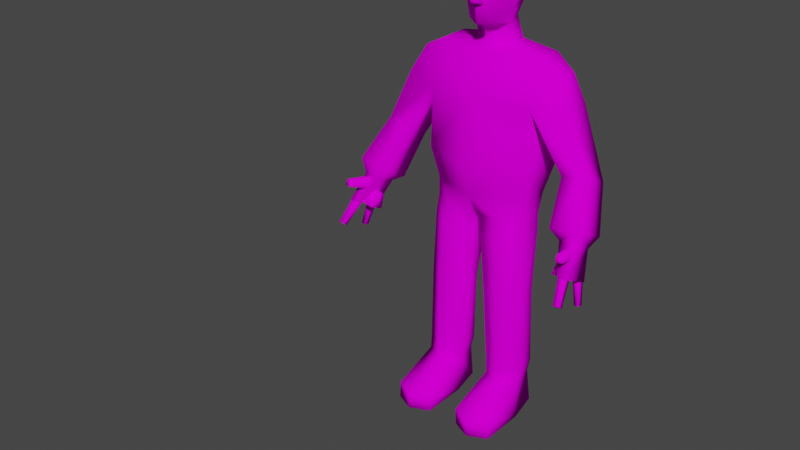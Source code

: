 # Source: gopnik.blend  (saved by Blender 3.3.6; exported with 4.5.12 LTS)
import bpy
from mathutils import Matrix  # noqa: F401  (used for matrix-valued properties, if any)

bpy.ops.wm.read_factory_settings(use_empty=True)
scene = bpy.context.scene
scene.name = 'Scene'

# ---- collections
col_collection = bpy.data.collections.new('Collection'); scene.collection.children.link(col_collection)

# ---- images (referenced by path relative to the original .blend; pixels are not part of the script)
import os
ASSET_DIR = os.environ.get("B2B_ASSET_DIR", "")  # directory of the original .blend (textures are referenced by path, not embedded)
HERE = os.path.dirname(os.path.abspath(__file__))  # packed textures are extracted next to this script under _unpacked/

def load_image(name, relpath, width, height, colorspace="sRGB"):
    """Load a texture the original file referenced (path relative to the .blend, or extracted next to this script)."""
    p = next((c for c in (os.path.join(HERE, relpath), os.path.join(ASSET_DIR, relpath)) if relpath and os.path.exists(c)), "")
    if p:
        img = bpy.data.images.load(p, check_existing=True)
        img.name = name
    else:  # same state as the original file: an image datablock whose file is absent (Cycles renders it pink)
        img = bpy.data.images.new(name, width, height)
        img.source = "FILE"
        img.filepath = "//" + (relpath or name)
    img.colorspace_settings.name = colorspace
    return img
img_bully1 = load_image('Bully1', 'gopnic.png', 1024, 1024, 'sRGB')

# ---- materials (node trees are filled in below, after node groups)
mat_skin = bpy.data.materials.new('Skin')
mat_skin.use_transparent_shadow = False

# ---- node groups
ng_auto_smooth = bpy.data.node_groups.new('Auto Smooth', 'GeometryNodeTree')
_s = ng_auto_smooth.interface.new_socket(name='Geometry', in_out='OUTPUT', socket_type='NodeSocketGeometry')
_s = ng_auto_smooth.interface.new_socket(name='Geometry', in_out='INPUT', socket_type='NodeSocketGeometry')
_s = ng_auto_smooth.interface.new_socket(name='Angle', in_out='INPUT', socket_type='NodeSocketFloat')
_s.subtype = 'ANGLE'
_s.min_value = 0.0
_s.max_value = 3.142
ng_auto_smooth.is_modifier = True
_N = ng_auto_smooth.nodes; _L = ng_auto_smooth.links
n0 = _N.new('NodeGroupOutput'); n0.name = 'Group Output'; n0.location = (480, -100)
n1 = _N.new('NodeGroupInput'); n1.name = 'Group Input'; n1.location = (-420, -300)
n2 = _N.new('NodeGroupInput'); n2.name = 'Group Input.001'; n2.location = (-60, -100)
n3 = _N.new('GeometryNodeSetShadeSmooth'); n3.name = 'Set Shade Smooth'; n3.location = (120, -100)
n3.domain = 'EDGE'
n4 = _N.new('GeometryNodeSetShadeSmooth'); n4.name = 'Set Shade Smooth.001'; n4.location = (300, -100)
n5 = _N.new('GeometryNodeInputMeshEdgeAngle'); n5.name = 'Edge Angle'; n5.location = (-420, -220)
n6 = _N.new('GeometryNodeInputEdgeSmooth'); n6.name = 'Is Edge Smooth'; n6.location = (-60, -160)
n7 = _N.new('GeometryNodeInputShadeSmooth'); n7.name = 'Is Face Smooth'; n7.location = (-240, -340)
n8 = _N.new('FunctionNodeBooleanMath'); n8.name = 'Boolean Math'; n8.location = (-60, -220)
n9 = _N.new('FunctionNodeCompare'); n9.name = 'Compare'; n9.location = (-240, -180)
n9.operation = 'LESS_EQUAL'
_L.new(n5.outputs[0], n9.inputs[0])
_L.new(n4.outputs[0], n0.inputs[0])
_L.new(n1.outputs[1], n9.inputs[1])
_L.new(n9.outputs[0], n8.inputs[0])
_L.new(n7.outputs[0], n8.inputs[1])
_L.new(n2.outputs[0], n3.inputs[0])
_L.new(n6.outputs[0], n3.inputs[1])
_L.new(n3.outputs[0], n4.inputs[0])
_L.new(n8.outputs[0], n3.inputs[2])
n0.is_active_output = True

# ---- material node trees
mat_skin.use_nodes = True; mat_skin.node_tree.nodes.clear()
_N = mat_skin.node_tree.nodes; _L = mat_skin.node_tree.links
n0 = _N.new('ShaderNodeBsdfPrincipled'); n0.name = 'Principled BSDF'; n0.location = (10, 300)
n0.distribution = 'GGX'
n0.subsurface_method = 'RANDOM_WALK_SKIN'
n0.inputs[3].default_value = 1.45
n0.inputs[13].default_value = 0.0
n0.inputs[27].default_value = (0.0, 0.0, 0.0, 1.0)
n0.inputs[28].default_value = 1.0
n1 = _N.new('ShaderNodeOutputMaterial'); n1.name = 'Material Output'; n1.location = (300, 300)
n2 = _N.new('ShaderNodeTexImage'); n2.name = 'Image Texture'; n2.location = (-336, 174)
n2.image = img_bully1
_L.new(n0.outputs[0], n1.inputs[0])
_L.new(n2.outputs[0], n0.inputs[0])
n1.is_active_output = True

# ---- world
world_world = bpy.data.worlds.new('World'); scene.world = world_world
world_world.use_nodes = True; world_world.node_tree.nodes.clear()
_N = world_world.node_tree.nodes; _L = world_world.node_tree.links
n0 = _N.new('ShaderNodeOutputWorld'); n0.name = 'World Output'; n0.location = (300, 300)
n1 = _N.new('ShaderNodeBackground'); n1.name = 'Background'; n1.location = (10, 300)
n1.inputs[0].default_value = (0.05088, 0.05088, 0.05088, 1.0)
_L.new(n1.outputs[0], n0.inputs[0])
n0.is_active_output = True
world_world.color = (0.05088, 0.05088, 0.05088)
world_world.use_sun_shadow = False
world_world.sun_shadow_jitter_overblur = 0.0

# ---- meshes
me_cube_001 = bpy.data.meshes.new('Cube.001')
me_cube_001.from_pydata([(0.08583, 0.06307, 0.1393), (0.06442, -0.04693, 0.1389), (0.1778, 0.06307, 0.1411), (0.1989, -0.04693, 0.1416), (0.182, -0.03391, 0.8064), (0.1927, -0.003527, 1.387), (0.182, 0.06435, 0.8064), (0.1927, 0.1061, 1.389), (0.01151, 0.04306, 0.7888), (0.01151, -0.05584, 0.7888), (0.2012, -0.05359, 1.225), (0.0, 0.05643, 0.8058), (0.0, 0.1367, 1.393), (0.0, -0.06193, 0.8058), (0.0, -0.054, 1.39), (0.0, -0.1137, 1.239), (0.0, 0.1778, 1.24), (0.1825, 0.08592, 0.8787), (0.1825, -0.03488, 0.8787), (0.0, -0.1047, 0.8787), (0.0, 0.1367, 0.8787), (0.1115, -0.07143, 0.8064), (0.1326, 0.08347, 0.1402), (0.1115, 0.1158, 0.8064), (0.1328, -0.07675, 0.1402), (0.2779, 0.07652, 1.343), (0.2779, 0.006838, 1.343), (0.3194, 0.09066, 1.243), (0.3194, -0.03053, 1.248), (0.3303, 0.06347, 0.9691), (0.3228, -0.03356, 1.02), (0.4243, 0.0682, 0.9943), (0.4167, -0.02883, 1.045), (0.4773, -0.0198, 0.843), (0.3586, -0.02038, 0.8193), (0.469, -0.1324, 0.9013), (0.3502, -0.1337, 0.878), (0.3856, -0.05759, 0.8068), (0.3819, -0.118, 0.8373), (0.4624, -0.06477, 0.8107), (0.4588, -0.1237, 0.8404), (0.4397, -0.08372, 0.6982), (0.4328, -0.205, 0.7581), (0.4723, -0.08908, 0.6982), (0.4659, -0.2033, 0.7551), (0.06594, 0.08896, 1.414), (0.06594, 0.01224, 1.413), (0.0, 0.1068, 1.415), (0.0, -0.01879, 1.414), (0.07344, 0.08736, 1.679), (0.08402, 0.01856, 1.703), (0.0, 0.1062, 1.697), (0.0, 0.01478, 1.747), (0.0, 0.08689, 1.496), (0.0, -0.04448, 1.48), (0.06137, -0.05092, 1.686), (0.0, -0.08918, 1.701), (0.0, -0.08955, 1.485), (0.05728, -0.05052, 1.493), (0.1355, 0.1034, -0.0001077), (0.1357, -0.07993, -0.0001077), (0.08603, 0.08078, -0.0001077), (0.0609, -0.04574, -0.0001077), (0.2081, -0.04574, -0.0001077), (0.1834, 0.08078, -0.0001077), (0.1329, -0.2596, 0.06572), (0.2053, -0.2255, 0.06707), (0.05807, -0.2255, 0.06436), (0.1357, -0.2596, -0.0001173), (0.2081, -0.2255, -0.0001173), (0.0609, -0.2255, -0.0001173), (0.2054, 0.123, 0.9957), (0.2054, -0.05851, 0.9959), (0.0, -0.1416, 0.9946), (0.0, 0.1864, 0.9926), (0.1808, 0.05504, 0.4931), (0.2008, -0.03726, 0.4943), (0.0326, -0.03863, 0.4783), (0.05411, 0.04017, 0.4811), (0.1219, 0.09895, 0.492), (0.1226, -0.09556, 0.4928), (0.2092, -0.03078, 0.1902), (0.07544, 0.06519, 0.1856), (0.1313, 0.1057, 0.1881), (0.1314, -0.08617, 0.1883), (0.1853, 0.06722, 0.1895), (0.05117, -0.03029, 0.1846), (0.1844, 0.06327, 0.7435), (0.02249, -0.05771, 0.7235), (0.1844, -0.04491, 0.7435), (0.02249, 0.04469, 0.7235), (0.114, 0.111, 0.7432), (0.114, -0.0926, 0.7432), (0.0, 0.1217, 1.593), (0.07866, -0.05655, 1.613), (0.0, -0.09354, 1.555), (0.02323, -0.08486, 1.559), (0.0, -0.1236, 1.565), (0.0, -0.1009, 1.636), (0.07411, -0.08025, 1.64), (0.02318, -0.1013, 1.562), (0.02355, -0.0789, 1.603), (0.0, -0.127, 1.584), (0.09539, 0.006527, 1.621), (0.08865, 0.03765, 1.582), (0.08018, 0.003474, 1.536), (0.06592, 0.0002873, 1.485), (0.05252, 0.069, 1.496), (0.07215, 0.1061, 1.592), (0.1033, 0.01864, 1.583), (0.2012, 0.1294, 1.216), (-0.08583, 0.06307, 0.1393), (-0.06442, -0.04693, 0.1389), (-0.1778, 0.06307, 0.1411), (-0.1989, -0.04693, 0.1416), (-0.182, -0.03391, 0.8064), (-0.1927, -0.003527, 1.387), (-0.182, 0.06435, 0.8064), (-0.1927, 0.1061, 1.389), (-0.01151, 0.04306, 0.7888), (-0.01151, -0.05584, 0.7888), (-0.2012, -0.05359, 1.225), (-0.1825, 0.08592, 0.8787), (-0.1825, -0.03488, 0.8787), (-0.1115, -0.07143, 0.8064), (-0.1326, 0.08347, 0.1402), (-0.1115, 0.1158, 0.8064), (-0.1328, -0.07675, 0.1402), (-0.2779, 0.07652, 1.343), (-0.2779, 0.006838, 1.343), (-0.3194, 0.09066, 1.243), (-0.3194, -0.03053, 1.248), (-0.3303, 0.06347, 0.9691), (-0.3228, -0.03356, 1.02), (-0.4243, 0.0682, 0.9943), (-0.4167, -0.02883, 1.045), (-0.4773, -0.0198, 0.843), (-0.3586, -0.02038, 0.8193), (-0.469, -0.1324, 0.9013), (-0.3502, -0.1337, 0.878), (-0.3856, -0.05759, 0.8068), (-0.3819, -0.118, 0.8373), (-0.4624, -0.06477, 0.8107), (-0.4588, -0.1237, 0.8404), (-0.06594, 0.08896, 1.414), (-0.06594, 0.01224, 1.413), (-0.07344, 0.08736, 1.679), (-0.08402, 0.01856, 1.703), (-0.06137, -0.05092, 1.686), (-0.05728, -0.05052, 1.493), (-0.1355, 0.1034, -0.0001077), (-0.1357, -0.07993, -0.0001077), (-0.08603, 0.08078, -0.0001077), (-0.0609, -0.04574, -0.0001077), (-0.2081, -0.04574, -0.0001077), (-0.1834, 0.08078, -0.0001077), (-0.1329, -0.2596, 0.06572), (-0.2053, -0.2255, 0.06707), (-0.05807, -0.2255, 0.06436), (-0.1357, -0.2596, -0.0001173), (-0.2081, -0.2255, -0.0001173), (-0.0609, -0.2255, -0.0001173), (-0.2054, 0.123, 0.9957), (-0.2054, -0.05851, 0.9959), (-0.1808, 0.05504, 0.4931), (-0.2008, -0.03726, 0.4943), (-0.0326, -0.03863, 0.4783), (-0.05411, 0.04017, 0.4811), (-0.1219, 0.09895, 0.492), (-0.1226, -0.09556, 0.4928), (-0.2092, -0.03078, 0.1902), (-0.07544, 0.06519, 0.1856), (-0.1313, 0.1057, 0.1881), (-0.1314, -0.08617, 0.1883), (-0.1853, 0.06722, 0.1895), (-0.05117, -0.03029, 0.1846), (-0.1844, 0.06327, 0.7435), (-0.02249, -0.05771, 0.7235), (-0.1844, -0.04491, 0.7435), (-0.02249, 0.04469, 0.7235), (-0.114, 0.111, 0.7432), (-0.114, -0.0926, 0.7432), (-0.07866, -0.05655, 1.613), (-0.02323, -0.08486, 1.559), (-0.07411, -0.08025, 1.64), (-0.02318, -0.1013, 1.562), (-0.02355, -0.0789, 1.603), (-0.09539, 0.006527, 1.621), (-0.08865, 0.03765, 1.582), (-0.08018, 0.003474, 1.536), (-0.06592, 0.0002873, 1.485), (-0.05252, 0.069, 1.496), (-0.07215, 0.1061, 1.592), (-0.1033, 0.01864, 1.583), (-0.2012, 0.1294, 1.216), (0.4565, -0.2537, 0.6778), (0.4329, -0.1933, 0.7608), (0.459, -0.2363, 0.6642), (0.436, -0.171, 0.7435), (0.4784, -0.2537, 0.6817), (0.4608, -0.1933, 0.7658), (0.4809, -0.2363, 0.6681), (0.4639, -0.171, 0.7485), (0.4623, -0.1266, 0.6222), (0.4407, -0.1125, 0.7102), (0.4628, -0.1084, 0.619), (0.4413, -0.08771, 0.7058), (0.4806, -0.1266, 0.6249), (0.4656, -0.1125, 0.7139), (0.481, -0.1084, 0.6216), (0.4662, -0.08771, 0.7095), (0.4387, -0.2244, 0.8472), (0.4206, -0.1317, 0.8304), (0.4412, -0.233, 0.8256), (0.4237, -0.1558, 0.7973), (0.4617, -0.2204, 0.8484), (0.4485, -0.1268, 0.8317), (0.4643, -0.229, 0.8267), (0.4516, -0.151, 0.7986), (0.392, -0.09717, 0.7609), (0.3901, -0.129, 0.7769), (0.3972, -0.1089, 0.7049), (0.3936, -0.1727, 0.7364), (0.4157, -0.09317, 0.7717), (0.4138, -0.125, 0.7878), (0.4399, -0.1077, 0.7123), (-0.4397, -0.08372, 0.6982), (-0.4328, -0.205, 0.7581), (-0.4723, -0.08908, 0.6982), (-0.4659, -0.2033, 0.7551), (-0.4565, -0.2537, 0.6778), (-0.4329, -0.1933, 0.7608), (-0.459, -0.2363, 0.6642), (-0.436, -0.171, 0.7435), (-0.4784, -0.2537, 0.6817), (-0.4608, -0.1933, 0.7658), (-0.4809, -0.2363, 0.6681), (-0.4639, -0.171, 0.7485), (-0.4623, -0.1266, 0.6222), (-0.4407, -0.1125, 0.7102), (-0.4628, -0.1084, 0.619), (-0.4413, -0.08771, 0.7058), (-0.4806, -0.1266, 0.6249), (-0.4656, -0.1125, 0.7139), (-0.481, -0.1084, 0.6216), (-0.4662, -0.08771, 0.7095), (-0.4387, -0.2244, 0.8472), (-0.4206, -0.1317, 0.8304), (-0.4412, -0.233, 0.8256), (-0.4237, -0.1558, 0.7973), (-0.4617, -0.2204, 0.8484), (-0.4485, -0.1268, 0.8317), (-0.4643, -0.229, 0.8267), (-0.4516, -0.151, 0.7986), (-0.392, -0.09717, 0.7609), (-0.3901, -0.129, 0.7769), (-0.3972, -0.1089, 0.7049), (-0.3936, -0.1727, 0.7364), (-0.4157, -0.09317, 0.7717), (-0.4138, -0.125, 0.7878), (-0.4399, -0.1077, 0.7123), (0.1822, 0.05871, 0.4017), (0.03819, -0.03612, 0.3899), (0.2034, -0.03531, 0.4028), (0.06053, 0.0477, 0.3921), (0.1247, 0.101, 0.4005), (0.1253, -0.09273, 0.4011), (-0.1822, 0.05871, 0.4017), (-0.03819, -0.03612, 0.3899), (-0.2034, -0.03531, 0.4028), (-0.06053, 0.0477, 0.3921), (-0.1247, 0.101, 0.4005), (-0.1253, -0.09273, 0.4011)], [], [(21, 4, 18), (52, 50, 49), (110, 7, 25, 27), (22, 0, 82, 83), (1, 24, 84, 86), (2, 22, 83, 85), (23, 20, 17), (3, 24, 65, 66), (71, 110, 10, 72), (12, 7, 110, 16), (9, 21, 19, 13), (74, 71, 17, 20), (6, 17, 18, 4), (5, 14, 15, 10), (22, 2, 64, 59), (72, 73, 19, 18), (24, 3, 81, 84), (3, 2, 85, 81), (27, 25, 26, 28), (5, 10, 28, 26), (10, 110, 29, 30), (10, 30, 32, 28), (28, 32, 31, 27), (27, 31, 29, 110), (35, 36, 38, 40), (33, 39, 37, 34), (31, 33, 34, 29), (35, 40, 39, 33), (29, 34, 36, 30), (37, 39, 43, 41), (32, 35, 33, 31), (32, 30, 36, 35), (42, 41, 43, 44), (39, 40, 44, 43), (40, 38, 42, 44), (38, 37, 41, 42), (104, 108, 49), (5, 7, 45, 46), (14, 5, 46, 48), (7, 12, 47, 45), (108, 93, 51, 49), (52, 56, 55), (48, 46, 106, 54), (45, 47, 53, 107), (46, 45, 107, 106), (54, 106, 58, 57), (59, 64, 63, 60), (61, 59, 60, 62), (1, 0, 61, 62), (60, 63, 69, 68), (2, 3, 63, 64), (0, 22, 59, 61), (66, 65, 68, 69), (65, 67, 70, 68), (62, 60, 68, 70), (24, 1, 67, 65), (62, 70, 67), (63, 3, 66), (23, 8, 11), (15, 73, 72), (110, 71, 74), (17, 71, 72, 18), (89, 92, 80, 76), (90, 91, 79, 78), (87, 89, 76, 75), (91, 87, 75, 79), (88, 90, 78, 77), (92, 88, 77, 80), (263, 266, 84, 81), (264, 265, 83, 82), (261, 263, 81, 85), (265, 261, 85, 83), (262, 264, 82, 86), (266, 262, 86, 84), (21, 9, 88, 92), (9, 8, 90, 88), (23, 6, 87, 91), (6, 4, 89, 87), (8, 23, 91, 90), (4, 21, 92, 89), (104, 103, 109), (57, 58, 96, 95), (102, 101, 98), (98, 101, 99), (95, 96, 100, 97), (56, 98, 99, 55), (105, 103, 94, 58), (55, 99, 103, 50), (103, 99, 94), (58, 94, 96), (16, 110, 74), (69, 63, 66), (1, 62, 67), (6, 23, 17), (19, 21, 18), (97, 100, 102), (100, 101, 102), (96, 94, 101), (96, 101, 100), (50, 52, 55), (51, 52, 49), (94, 99, 101), (103, 104, 49, 50), (104, 105, 106, 107), (93, 108, 107, 53), (103, 105, 109), (105, 104, 109), (106, 105, 58), (34, 37, 38, 36), (7, 5, 26, 25), (9, 13, 11, 8), (20, 23, 11), (104, 107, 108), (0, 1, 86, 82), (124, 123, 115), (52, 146, 147), (194, 130, 128, 118), (125, 172, 171, 111), (112, 175, 173, 127), (113, 174, 172, 125), (126, 122, 20), (114, 157, 156, 127), (162, 163, 121, 194), (12, 16, 194, 118), (120, 13, 19, 124), (74, 20, 122, 162), (117, 115, 123, 122), (116, 121, 15, 14), (125, 150, 155, 113), (163, 123, 19, 73), (127, 173, 170, 114), (114, 170, 174, 113), (130, 131, 129, 128), (116, 129, 131, 121), (121, 133, 132, 194), (121, 131, 135, 133), (131, 130, 134, 135), (130, 194, 132, 134), (138, 143, 141, 139), (136, 137, 140, 142), (134, 132, 137, 136), (138, 136, 142, 143), (132, 133, 139, 137), (135, 134, 136, 138), (135, 138, 139, 133), (188, 146, 192), (116, 145, 144, 118), (14, 48, 145, 116), (118, 144, 47, 12), (192, 146, 51, 93), (52, 148, 56), (48, 54, 190, 145), (144, 191, 53, 47), (145, 190, 191, 144), (54, 57, 149, 190), (150, 151, 154, 155), (152, 153, 151, 150), (112, 153, 152, 111), (151, 159, 160, 154), (113, 155, 154, 114), (111, 152, 150, 125), (157, 160, 159, 156), (156, 159, 161, 158), (153, 161, 159, 151), (127, 156, 158, 112), (153, 158, 161), (154, 157, 114), (126, 11, 119), (163, 73, 15), (194, 74, 162), (122, 123, 163, 162), (178, 165, 169, 181), (179, 167, 168, 180), (176, 164, 165, 178), (180, 168, 164, 176), (177, 166, 167, 179), (181, 169, 166, 177), (269, 170, 173, 272), (270, 171, 172, 271), (267, 174, 170, 269), (271, 172, 174, 267), (268, 175, 171, 270), (272, 173, 175, 268), (124, 181, 177, 120), (120, 177, 179, 119), (126, 180, 176, 117), (117, 176, 178, 115), (119, 179, 180, 126), (115, 178, 181, 124), (188, 193, 187), (57, 95, 183, 149), (102, 98, 186), (98, 184, 186), (95, 97, 185, 183), (56, 148, 184, 98), (189, 149, 182, 187), (148, 147, 187, 184), (187, 182, 184), (149, 183, 182), (16, 74, 194), (160, 157, 154), (112, 158, 153), (117, 122, 126), (19, 123, 124), (97, 102, 185), (185, 102, 186), (183, 186, 182), (183, 185, 186), (147, 148, 52), (51, 146, 52), (182, 186, 184), (187, 147, 146, 188), (188, 191, 190, 189), (93, 53, 191, 192), (187, 193, 189), (189, 193, 188), (190, 149, 189), (137, 139, 141, 140), (118, 128, 129, 116), (120, 119, 11, 13), (20, 11, 126), (188, 192, 191), (111, 171, 175, 112), (121, 163, 15), (10, 15, 72), (195, 196, 198, 197), (197, 198, 202, 201), (201, 202, 200, 199), (199, 200, 196, 195), (197, 201, 199, 195), (203, 204, 206, 205), (205, 206, 210, 209), (209, 210, 208, 207), (207, 208, 204, 203), (205, 209, 207, 203), (211, 212, 214, 213), (213, 214, 218, 217), (217, 218, 216, 215), (215, 216, 212, 211), (213, 217, 215, 211), (220, 219, 221, 222), (222, 198, 224, 220), (221, 225, 198, 222), (219, 223, 225, 221), (220, 224, 223, 219), (140, 226, 228, 142), (227, 229, 228, 226), (142, 228, 229, 143), (143, 229, 227, 141), (141, 227, 226, 140), (230, 232, 233, 231), (232, 236, 237, 233), (236, 234, 235, 237), (234, 230, 231, 235), (232, 230, 234, 236), (238, 240, 241, 239), (240, 244, 245, 241), (244, 242, 243, 245), (242, 238, 239, 243), (240, 238, 242, 244), (246, 248, 249, 247), (248, 252, 253, 249), (252, 250, 251, 253), (250, 246, 247, 251), (248, 246, 250, 252), (255, 257, 256, 254), (257, 255, 259, 233), (256, 257, 233, 260), (254, 256, 260, 258), (255, 254, 258, 259), (80, 77, 262, 266), (77, 78, 264, 262), (79, 75, 261, 265), (75, 76, 263, 261), (78, 79, 265, 264), (76, 80, 266, 263), (169, 272, 268, 166), (166, 268, 270, 167), (168, 271, 267, 164), (164, 267, 269, 165), (167, 270, 271, 168), (165, 269, 272, 169)])
me_cube_001.polygons.foreach_set('use_smooth', [True] * 282)
_k = set([(95, 96), (95, 183)])
me_cube_001.attributes.new('sharp_edge', 'BOOLEAN', 'EDGE').data.foreach_set('value', [ (min(e.vertices), max(e.vertices)) in _k for e in me_cube_001.edges])
_k = {(18, 19): 1.0, (45, 46): 1.0, (46, 48): 1.0, (45, 47): 1.0, (54, 106): 1.0, (106, 107): 1.0, (57, 58): 1.0, (52, 56): 1.0, (58, 106): 1.0, (54, 57): 1.0, (72, 73): 1.0, (71, 74): 1.0, (71, 72): 1.0, (57, 95): 1.0, (95, 96): 1.0, (98, 102): 1.0, (98, 99): 1.0, (97, 100): 1.0, (95, 97): 1.0, (96, 100): 1.0, (56, 98): 1.0, (96, 101): 1.0, (100, 101): 1.0, (97, 102): 1.0, (99, 101): 1.0, (19, 123): 1.0, (144, 145): 1.0, (48, 145): 1.0, (47, 144): 1.0, (54, 190): 1.0, (190, 191): 1.0, (57, 149): 1.0, (149, 190): 1.0, (73, 163): 1.0, (74, 162): 1.0, (162, 163): 1.0, (95, 183): 1.0, (98, 184): 1.0, (97, 185): 1.0, (183, 185): 1.0, (183, 186): 1.0, (185, 186): 1.0, (184, 186): 1.0}
me_cube_001.attributes.new('crease_edge', 'FLOAT', 'EDGE').data.foreach_set('value', [_k.get((min(e.vertices), max(e.vertices)), 0.0) for e in me_cube_001.edges])
_uv = me_cube_001.uv_layers.new(name='UVMap')
_uv.uv.foreach_set('vector', [0.7343, 0.3434, 0.774, 0.3406, 0.7749, 0.3798, 0.6327, 0.8034, 0.5931, 0.797, 0.5985, 0.7683, 0.5481, 0.2931, 0.5465, 0.3727, 0.5151, 0.3455, 0.5035, 0.2987, 0.502, 0.5062, 0.5413, 0.5084, 0.5418, 0.5304, 0.5002, 0.529, 0.691, 0.03028, 0.7177, 0.02649, 0.7179, 0.0492, 0.6912, 0.05265, 0.4771, 0.5002, 0.502, 0.5062, 0.5002, 0.529, 0.4752, 0.5227, 0.8213, 0.8989, 0.8509, 0.8414, 0.8509, 0.9236, 0.6884, 0.8167, 0.7227, 0.8262, 0.7227, 0.9057, 0.6884, 0.8962, 0.897, 0.4386, 0.9089, 0.5924, 0.8213, 0.5924, 0.8345, 0.4357, 0.6402, 0.3853, 0.5465, 0.3727, 0.5481, 0.2931, 0.6335, 0.316, 0.6964, 0.3418, 0.7343, 0.3434, 0.6884, 0.3875, 0.6892, 0.3497, 0.3504, 0.6809, 0.3608, 0.5791, 0.4214, 0.5905, 0.412, 0.6809, 0.1157, 0.4256, 0.1115, 0.4641, 0.0637, 0.4573, 0.0599, 0.4177, 0.2961, 0.0288, 0.4056, 0.02407, 0.4194, 0.09505, 0.311, 0.1072, 0.502, 0.5062, 0.4771, 0.5002, 0.4809, 0.4334, 0.5057, 0.4401, 0.4009, 0.501, 0.3896, 0.3898, 0.4509, 0.3902, 0.461, 0.4882, 0.7177, 0.02649, 0.7558, 0.02407, 0.7577, 0.04675, 0.7179, 0.0492, 0.1041, 0.1032, 0.1613, 0.1113, 0.158, 0.1339, 0.1002, 0.1257, 0.7176, 0.4787, 0.7397, 0.4357, 0.7712, 0.4466, 0.7731, 0.4955, 0.2961, 0.0288, 0.311, 0.1072, 0.2544, 0.09769, 0.2568, 0.05114, 0.1112, 0.7193, 0.02407, 0.7287, 0.03576, 0.6008, 0.0854, 0.6178, 0.311, 0.1072, 0.2616, 0.2064, 0.219, 0.1962, 0.2544, 0.09769, 0.7731, 0.4955, 0.7402, 0.5885, 0.6884, 0.5963, 0.7176, 0.4787, 0.5035, 0.2987, 0.4702, 0.1764, 0.5125, 0.1678, 0.5481, 0.2931, 0.2192, 0.2143, 0.2721, 0.2231, 0.2519, 0.2973, 0.2189, 0.2975, 0.4676, 0.1541, 0.4801, 0.07915, 0.5125, 0.08077, 0.5199, 0.1475, 0.4702, 0.1764, 0.4676, 0.1541, 0.5199, 0.1475, 0.5125, 0.1678, 0.7521, 0.6107, 0.7507, 0.6966, 0.7194, 0.7008, 0.6921, 0.6194, 0.03576, 0.6008, 0.04178, 0.5808, 0.09972, 0.6003, 0.0854, 0.6178, 0.2297, 0.8873, 0.2594, 0.8892, 0.2594, 0.9333, 0.2468, 0.9316, 0.7402, 0.5885, 0.7521, 0.6107, 0.6921, 0.6194, 0.6884, 0.5963, 0.219, 0.1962, 0.2616, 0.2064, 0.2721, 0.2231, 0.2192, 0.2143, 0.4816, 0.9001, 0.4816, 0.9522, 0.4691, 0.9509, 0.469, 0.9018, 0.434, 0.8834, 0.4339, 0.8579, 0.477, 0.8454, 0.477, 0.8945, 0.4635, 0.9448, 0.4339, 0.9471, 0.4508, 0.9014, 0.4635, 0.9001, 0.2297, 0.8658, 0.23, 0.8398, 0.2753, 0.8296, 0.2753, 0.8817, 0.8763, 0.3304, 0.9093, 0.3476, 0.8951, 0.3763, 0.8393, 0.6859, 0.8907, 0.6861, 0.885, 0.7632, 0.8489, 0.7631, 0.8213, 0.7899, 0.8393, 0.6859, 0.8489, 0.7631, 0.836, 0.7932, 0.8907, 0.6861, 0.9109, 0.79, 0.8951, 0.7932, 0.885, 0.7632, 0.5931, 0.5313, 0.6218, 0.5347, 0.627, 0.5668, 0.5998, 0.5579, 0.6327, 0.8034, 0.624, 0.8378, 0.5938, 0.8247, 0.3327, 0.9728, 0.3298, 0.9381, 0.3638, 0.9375, 0.3638, 0.9749, 0.5974, 0.4334, 0.623, 0.4368, 0.627, 0.4737, 0.6073, 0.4707, 0.8694, 0.2478, 0.9061, 0.2491, 0.8958, 0.288, 0.863, 0.282, 0.9596, 0.1234, 0.9596, 0.1615, 0.9414, 0.1445, 0.9448, 0.1135, 0.8576, 0.1997, 0.823, 0.1836, 0.823, 0.1261, 0.8576, 0.1096, 0.8933, 0.1832, 0.8576, 0.1997, 0.8576, 0.1096, 0.8933, 0.1257, 0.2766, 0.4549, 0.2189, 0.4549, 0.2189, 0.3889, 0.2766, 0.3889, 0.8576, 0.1096, 0.823, 0.1261, 0.823, 0.04054, 0.8576, 0.02407, 0.1613, 0.1113, 0.1041, 0.1032, 0.1136, 0.03614, 0.1708, 0.04424, 0.5413, 0.5084, 0.502, 0.5062, 0.5057, 0.4401, 0.545, 0.4429, 0.9317, 0.843, 0.9305, 0.8812, 0.8991, 0.8796, 0.8997, 0.8414, 0.9305, 0.8812, 0.9317, 0.9081, 0.9009, 0.9065, 0.8991, 0.8796, 0.8933, 0.1257, 0.8576, 0.1096, 0.8576, 0.02407, 0.8933, 0.04015, 0.7227, 0.8262, 0.7538, 0.8036, 0.7538, 0.8832, 0.7227, 0.9057, 0.2766, 0.3889, 0.3626, 0.3889, 0.3626, 0.4196, 0.1136, 0.03614, 0.1041, 0.1032, 0.02407, 0.0559, 0.1684, 0.5784, 0.1593, 0.5126, 0.1684, 0.5123, 0.4194, 0.09505, 0.4194, 0.2615, 0.312, 0.2638, 0.5481, 0.2931, 0.5592, 0.1393, 0.6402, 0.1524, 0.08887, 0.8575, 0.1276, 0.8455, 0.1276, 0.9045, 0.08883, 0.8968, 0.7749, 0.3099, 0.7322, 0.3128, 0.7207, 0.1934, 0.7636, 0.1913, 0.5423, 0.785, 0.4849, 0.7906, 0.4905, 0.6733, 0.5427, 0.6692, 0.1172, 0.3951, 0.06256, 0.3874, 0.07433, 0.2687, 0.1353, 0.2774, 0.1415, 0.4, 0.1172, 0.3951, 0.1353, 0.2774, 0.1625, 0.2821, 0.2844, 0.7351, 0.2321, 0.7351, 0.2305, 0.6182, 0.2835, 0.6182, 0.7322, 0.3128, 0.6949, 0.3106, 0.6931, 0.1936, 0.7207, 0.1934, 0.7618, 0.1478, 0.7199, 0.15, 0.7179, 0.0492, 0.7577, 0.04675, 0.5424, 0.6274, 0.4935, 0.6298, 0.5002, 0.529, 0.5418, 0.5304, 0.1422, 0.2342, 0.08211, 0.2257, 0.1002, 0.1257, 0.158, 0.1339, 0.1692, 0.239, 0.1422, 0.2342, 0.158, 0.1339, 0.1847, 0.1389, 0.2815, 0.5758, 0.2275, 0.5758, 0.2206, 0.4772, 0.2768, 0.4772, 0.3061, 0.5741, 0.2815, 0.5758, 0.2768, 0.4772, 0.297, 0.4732, 0.7343, 0.3434, 0.6964, 0.3418, 0.6949, 0.3106, 0.7322, 0.3128, 0.2781, 0.7661, 0.2359, 0.7661, 0.2321, 0.7351, 0.2844, 0.7351, 0.145, 0.4312, 0.1157, 0.4256, 0.1172, 0.3951, 0.1415, 0.4, 0.1157, 0.4256, 0.0599, 0.4177, 0.06256, 0.3874, 0.1172, 0.3951, 0.545, 0.8154, 0.4816, 0.8218, 0.4849, 0.7906, 0.5423, 0.785, 0.774, 0.3406, 0.7343, 0.3434, 0.7322, 0.3128, 0.7749, 0.3099, 0.03851, 0.9528, 0.03851, 0.971, 0.02407, 0.9605, 0.6345, 0.7148, 0.6034, 0.7111, 0.6236, 0.6799, 0.6355, 0.6813, 0.2189, 0.954, 0.2404, 0.9612, 0.2279, 0.9759, 0.6355, 0.6426, 0.6217, 0.6584, 0.599, 0.6422, 0.1705, 0.6426, 0.1594, 0.6468, 0.1593, 0.6341, 0.1705, 0.6266, 0.6292, 0.6149, 0.6355, 0.6426, 0.599, 0.6422, 0.5944, 0.6165, 0.8651, 0.3092, 0.8638, 0.347, 0.8346, 0.3422, 0.8387, 0.2854, 0.8384, 0.3804, 0.823, 0.3553, 0.8638, 0.347, 0.8664, 0.3804, 0.8638, 0.347, 0.823, 0.3553, 0.8346, 0.3422, 0.6034, 0.7111, 0.5931, 0.6548, 0.6236, 0.6799, 0.6335, 0.316, 0.5481, 0.2931, 0.6402, 0.1524, 0.02859, 0.02407, 0.1136, 0.03614, 0.02407, 0.0559, 0.2766, 0.4549, 0.2766, 0.3889, 0.3626, 0.4196, 0.1157, 0.4256, 0.145, 0.4312, 0.1115, 0.4641, 0.6884, 0.3875, 0.7343, 0.3434, 0.7749, 0.3798, 0.9702, 0.5452, 0.957, 0.5407, 0.9702, 0.5245, 0.2278, 0.938, 0.2404, 0.9612, 0.2189, 0.954, 0.6236, 0.6799, 0.5931, 0.6548, 0.6217, 0.6584, 0.2404, 0.9396, 0.2404, 0.9612, 0.2278, 0.938, 0.5931, 0.797, 0.6327, 0.8034, 0.5938, 0.8247, 0.6327, 0.7629, 0.6327, 0.8034, 0.5985, 0.7683, 0.5931, 0.6548, 0.599, 0.6422, 0.6217, 0.6584, 0.8638, 0.347, 0.8763, 0.3304, 0.8951, 0.3763, 0.8664, 0.3804, 0.8763, 0.3304, 0.8651, 0.3092, 0.863, 0.282, 0.8958, 0.288, 0.6218, 0.5347, 0.5931, 0.5313, 0.6073, 0.4707, 0.627, 0.4737, 0.9559, 0.02407, 0.9576, 0.06538, 0.9414, 0.04068, 0.9698, 0.2678, 0.9575, 0.2588, 0.9698, 0.2478, 0.863, 0.282, 0.8651, 0.3092, 0.8387, 0.2854, 0.04178, 0.5808, 0.08035, 0.5123, 0.1112, 0.5222, 0.09972, 0.6003, 0.8907, 0.6861, 0.8393, 0.6859, 0.8453, 0.6407, 0.8782, 0.6406, 0.2781, 0.7661, 0.2844, 0.7744, 0.2278, 0.7744, 0.2359, 0.7661, 0.3707, 0.8226, 0.3707, 0.8894, 0.3298, 0.8389, 0.8763, 0.3304, 0.8958, 0.288, 0.9093, 0.3476, 0.2189, 0.4549, 0.2766, 0.4549, 0.2768, 0.4772, 0.2206, 0.4772, 0.7343, 0.3434, 0.7749, 0.3798, 0.774, 0.3406, 0.6327, 0.8034, 0.5985, 0.7683, 0.5931, 0.797, 0.5481, 0.2931, 0.5035, 0.2987, 0.5151, 0.3455, 0.5465, 0.3727, 0.502, 0.5062, 0.5002, 0.529, 0.5418, 0.5304, 0.5413, 0.5084, 0.691, 0.03028, 0.6912, 0.05265, 0.7179, 0.0492, 0.7177, 0.02649, 0.4771, 0.5002, 0.4752, 0.5227, 0.5002, 0.529, 0.502, 0.5062, 0.8213, 0.8989, 0.8509, 0.9236, 0.8509, 0.8414, 0.6884, 0.8167, 0.6884, 0.8962, 0.7227, 0.9057, 0.7227, 0.8262, 0.897, 0.4386, 0.8345, 0.4357, 0.8213, 0.5924, 0.9089, 0.5924, 0.6402, 0.3853, 0.6335, 0.316, 0.5481, 0.2931, 0.5465, 0.3727, 0.6964, 0.3418, 0.6892, 0.3497, 0.6884, 0.3875, 0.7343, 0.3434, 0.3504, 0.6809, 0.412, 0.6809, 0.4214, 0.7713, 0.3608, 0.7827, 0.1157, 0.4256, 0.0599, 0.4177, 0.0637, 0.4573, 0.1115, 0.4641, 0.2961, 0.0288, 0.311, 0.1072, 0.4194, 0.09505, 0.4056, 0.02407, 0.502, 0.5062, 0.5057, 0.4401, 0.4809, 0.4334, 0.4771, 0.5002, 0.4009, 0.3071, 0.461, 0.316, 0.4509, 0.3902, 0.3896, 0.3898, 0.7177, 0.02649, 0.7179, 0.0492, 0.7577, 0.04675, 0.7558, 0.02407, 0.1041, 0.1032, 0.1002, 0.1257, 0.158, 0.1339, 0.1613, 0.1113, 0.7176, 0.4787, 0.7731, 0.4955, 0.7712, 0.4466, 0.7397, 0.4357, 0.2961, 0.0288, 0.2568, 0.05114, 0.2544, 0.09769, 0.311, 0.1072, 0.1112, 0.7193, 0.0854, 0.6178, 0.03576, 0.6008, 0.02407, 0.7287, 0.311, 0.1072, 0.2544, 0.09769, 0.219, 0.1962, 0.2616, 0.2064, 0.7731, 0.4955, 0.7176, 0.4787, 0.6884, 0.5963, 0.7402, 0.5885, 0.5035, 0.2987, 0.5481, 0.2931, 0.5125, 0.1678, 0.4702, 0.1764, 0.2192, 0.2143, 0.2189, 0.2975, 0.2519, 0.2973, 0.2721, 0.2231, 0.4676, 0.1541, 0.5199, 0.1475, 0.5125, 0.08077, 0.4801, 0.07915, 0.4702, 0.1764, 0.5125, 0.1678, 0.5199, 0.1475, 0.4676, 0.1541, 0.7521, 0.6107, 0.6921, 0.6194, 0.7194, 0.7008, 0.7507, 0.6966, 0.03576, 0.6008, 0.0854, 0.6178, 0.09972, 0.6003, 0.04178, 0.5808, 0.7402, 0.5885, 0.6884, 0.5963, 0.6921, 0.6194, 0.7521, 0.6107, 0.219, 0.1962, 0.2192, 0.2143, 0.2721, 0.2231, 0.2616, 0.2064, 0.8763, 0.3304, 0.8951, 0.3763, 0.9093, 0.3476, 0.8393, 0.6859, 0.8489, 0.7631, 0.885, 0.7632, 0.8907, 0.6861, 0.8213, 0.7899, 0.836, 0.7932, 0.8489, 0.7631, 0.8393, 0.6859, 0.8907, 0.6861, 0.885, 0.7632, 0.8951, 0.7932, 0.9109, 0.79, 0.5931, 0.5313, 0.5998, 0.5579, 0.627, 0.5668, 0.6218, 0.5347, 0.6327, 0.8034, 0.5938, 0.8247, 0.624, 0.8378, 0.3327, 0.9728, 0.3638, 0.9749, 0.3638, 0.9375, 0.3298, 0.9381, 0.5974, 0.4334, 0.6073, 0.4707, 0.627, 0.4737, 0.623, 0.4368, 0.8694, 0.2478, 0.863, 0.282, 0.8958, 0.288, 0.9061, 0.2491, 0.9596, 0.1234, 0.9448, 0.1135, 0.9414, 0.1445, 0.9596, 0.1615, 0.8576, 0.1997, 0.8576, 0.1096, 0.823, 0.1261, 0.823, 0.1836, 0.8933, 0.1832, 0.8933, 0.1257, 0.8576, 0.1096, 0.8576, 0.1997, 0.2766, 0.4549, 0.2766, 0.3889, 0.2189, 0.3889, 0.2189, 0.4549, 0.8576, 0.1096, 0.8576, 0.02407, 0.823, 0.04054, 0.823, 0.1261, 0.1613, 0.1113, 0.1708, 0.04424, 0.1136, 0.03614, 0.1041, 0.1032, 0.5413, 0.5084, 0.545, 0.4429, 0.5057, 0.4401, 0.502, 0.5062, 0.9317, 0.843, 0.8997, 0.8414, 0.8991, 0.8796, 0.9305, 0.8812, 0.9305, 0.8812, 0.8991, 0.8796, 0.9009, 0.9065, 0.9317, 0.9081, 0.8933, 0.1257, 0.8933, 0.04015, 0.8576, 0.02407, 0.8576, 0.1096, 0.7227, 0.8262, 0.7227, 0.9057, 0.7538, 0.8832, 0.7538, 0.8036, 0.2766, 0.3889, 0.3626, 0.4196, 0.3626, 0.3889, 0.1136, 0.03614, 0.02407, 0.0559, 0.1041, 0.1032, 0.1684, 0.5784, 0.1684, 0.5123, 0.1593, 0.5126, 0.312, 0.2638, 0.4194, 0.2615, 0.4194, 0.09505, 0.5481, 0.2931, 0.6402, 0.1524, 0.5592, 0.1393, 0.08887, 0.8335, 0.08883, 0.7942, 0.1276, 0.7865, 0.1276, 0.8455, 0.7749, 0.3099, 0.7636, 0.1913, 0.7207, 0.1934, 0.7322, 0.3128, 0.5423, 0.785, 0.5427, 0.6692, 0.4905, 0.6733, 0.4849, 0.7906, 0.1172, 0.3951, 0.1353, 0.2774, 0.07433, 0.2687, 0.06256, 0.3874, 0.1415, 0.4, 0.1625, 0.2821, 0.1353, 0.2774, 0.1172, 0.3951, 0.2844, 0.7351, 0.2835, 0.6182, 0.2305, 0.6182, 0.2321, 0.7351, 0.7322, 0.3128, 0.7207, 0.1934, 0.6931, 0.1936, 0.6949, 0.3106, 0.7618, 0.1478, 0.7577, 0.04675, 0.7179, 0.0492, 0.7199, 0.15, 0.5424, 0.6274, 0.5418, 0.5304, 0.5002, 0.529, 0.4935, 0.6298, 0.1422, 0.2342, 0.158, 0.1339, 0.1002, 0.1257, 0.08211, 0.2257, 0.1692, 0.239, 0.1847, 0.1389, 0.158, 0.1339, 0.1422, 0.2342, 0.2815, 0.5758, 0.2768, 0.4772, 0.2206, 0.4772, 0.2275, 0.5758, 0.3061, 0.5741, 0.297, 0.4732, 0.2768, 0.4772, 0.2815, 0.5758, 0.7343, 0.3434, 0.7322, 0.3128, 0.6949, 0.3106, 0.6964, 0.3418, 0.2781, 0.7661, 0.2844, 0.7351, 0.2321, 0.7351, 0.2359, 0.7661, 0.145, 0.4312, 0.1415, 0.4, 0.1172, 0.3951, 0.1157, 0.4256, 0.1157, 0.4256, 0.1172, 0.3951, 0.06256, 0.3874, 0.0599, 0.4177, 0.545, 0.8154, 0.5423, 0.785, 0.4849, 0.7906, 0.4816, 0.8218, 0.774, 0.3406, 0.7749, 0.3099, 0.7322, 0.3128, 0.7343, 0.3434, 0.03851, 0.9528, 0.02407, 0.9605, 0.03851, 0.971, 0.6345, 0.7148, 0.6355, 0.6813, 0.6236, 0.6799, 0.6034, 0.7111, 0.2189, 0.954, 0.2279, 0.9759, 0.2404, 0.9612, 0.6355, 0.6426, 0.599, 0.6422, 0.6217, 0.6584, 0.1705, 0.6426, 0.1705, 0.6266, 0.1593, 0.6341, 0.1594, 0.6468, 0.6292, 0.6149, 0.5944, 0.6165, 0.599, 0.6422, 0.6355, 0.6426, 0.8651, 0.3092, 0.8387, 0.2854, 0.8346, 0.3422, 0.8638, 0.347, 0.8384, 0.3804, 0.8664, 0.3804, 0.8638, 0.347, 0.823, 0.3553, 0.8638, 0.347, 0.8346, 0.3422, 0.823, 0.3553, 0.6034, 0.7111, 0.6236, 0.6799, 0.5931, 0.6548, 0.6335, 0.316, 0.6402, 0.1524, 0.5481, 0.2931, 0.02859, 0.02407, 0.02407, 0.0559, 0.1136, 0.03614, 0.2766, 0.4549, 0.3626, 0.4196, 0.2766, 0.3889, 0.1157, 0.4256, 0.1115, 0.4641, 0.145, 0.4312, 0.6884, 0.3875, 0.7749, 0.3798, 0.7343, 0.3434, 0.9702, 0.5452, 0.9702, 0.5245, 0.957, 0.5407, 0.2278, 0.938, 0.2189, 0.954, 0.2404, 0.9612, 0.6236, 0.6799, 0.6217, 0.6584, 0.5931, 0.6548, 0.2404, 0.9396, 0.2278, 0.938, 0.2404, 0.9612, 0.5931, 0.797, 0.5938, 0.8247, 0.6327, 0.8034, 0.6327, 0.7629, 0.5985, 0.7683, 0.6327, 0.8034, 0.5931, 0.6548, 0.6217, 0.6584, 0.599, 0.6422, 0.8638, 0.347, 0.8664, 0.3804, 0.8951, 0.3763, 0.8763, 0.3304, 0.8763, 0.3304, 0.8958, 0.288, 0.863, 0.282, 0.8651, 0.3092, 0.6218, 0.5347, 0.627, 0.4737, 0.6073, 0.4707, 0.5931, 0.5313, 0.9559, 0.02407, 0.9414, 0.04068, 0.9576, 0.06538, 0.9698, 0.2678, 0.9698, 0.2478, 0.9575, 0.2588, 0.863, 0.282, 0.8387, 0.2854, 0.8651, 0.3092, 0.04178, 0.5808, 0.09972, 0.6003, 0.1112, 0.5222, 0.08035, 0.5123, 0.8907, 0.6861, 0.8782, 0.6406, 0.8453, 0.6407, 0.8393, 0.6859, 0.2781, 0.7661, 0.2359, 0.7661, 0.2278, 0.7744, 0.2844, 0.7744, 0.3707, 0.8226, 0.3298, 0.8389, 0.3707, 0.8894, 0.8763, 0.3304, 0.9093, 0.3476, 0.8958, 0.288, 0.2189, 0.4549, 0.2206, 0.4772, 0.2768, 0.4772, 0.2766, 0.4549, 0.311, 0.1072, 0.312, 0.2638, 0.4194, 0.09505, 0.311, 0.1072, 0.4194, 0.09505, 0.312, 0.2638, 0.546, 0.842, 0.5482, 0.8824, 0.5373, 0.8824, 0.5375, 0.842, 0.2321, 0.977, 0.2297, 0.9389, 0.2406, 0.9392, 0.2406, 0.9772, 0.5349, 0.9833, 0.5347, 0.943, 0.5456, 0.943, 0.5435, 0.9833, 0.5456, 0.8967, 0.5456, 0.9371, 0.5347, 0.9374, 0.537, 0.8969, 0.5595, 0.9809, 0.5595, 0.9895, 0.5512, 0.9893, 0.5512, 0.9808, 0.2657, 0.9226, 0.265, 0.8873, 0.2746, 0.8873, 0.2728, 0.9226, 0.5564, 0.877, 0.5538, 0.842, 0.5635, 0.8421, 0.5635, 0.8772, 0.5695, 0.9781, 0.5676, 0.943, 0.5773, 0.943, 0.5766, 0.9781, 0.5787, 0.842, 0.5787, 0.8731, 0.5691, 0.8736, 0.5716, 0.8423, 0.2684, 0.9441, 0.2684, 0.937, 0.2753, 0.937, 0.2753, 0.9441, 0.501, 0.9464, 0.501, 0.983, 0.4872, 0.9756, 0.4923, 0.9443, 0.553, 0.9751, 0.5512, 0.943, 0.5621, 0.943, 0.5621, 0.9752, 0.4925, 0.9387, 0.4872, 0.9072, 0.5013, 0.9001, 0.5013, 0.9368, 0.4709, 0.9941, 0.469, 0.9578, 0.4798, 0.9578, 0.4798, 0.9941, 0.5512, 0.9374, 0.5512, 0.9284, 0.5598, 0.9281, 0.5598, 0.9371, 0.4826, 0.8648, 0.4827, 0.8511, 0.5039, 0.8454, 0.5039, 0.8728, 0.2462, 0.942, 0.2625, 0.9389, 0.2625, 0.9646, 0.2524, 0.9637, 0.4505, 0.9801, 0.4339, 0.9801, 0.434, 0.953, 0.4505, 0.9527, 0.5574, 0.8975, 0.5675, 0.8967, 0.5675, 0.9219, 0.5512, 0.9185, 0.4826, 0.8807, 0.4926, 0.881, 0.4926, 0.8945, 0.4826, 0.8942, 0.2297, 0.8873, 0.2468, 0.9316, 0.2594, 0.9333, 0.2594, 0.8892, 0.4816, 0.9001, 0.469, 0.9018, 0.4691, 0.9509, 0.4816, 0.9522, 0.434, 0.8834, 0.477, 0.8945, 0.477, 0.8454, 0.4339, 0.8579, 0.4635, 0.9448, 0.4635, 0.9001, 0.4508, 0.9014, 0.4339, 0.9471, 0.2297, 0.8658, 0.2753, 0.8817, 0.2753, 0.8296, 0.23, 0.8398, 0.546, 0.842, 0.5375, 0.842, 0.5373, 0.8824, 0.5482, 0.8824, 0.2321, 0.977, 0.2406, 0.9772, 0.2406, 0.9392, 0.2297, 0.9389, 0.5349, 0.9833, 0.5435, 0.9833, 0.5456, 0.943, 0.5347, 0.943, 0.5456, 0.8967, 0.537, 0.8969, 0.5347, 0.9374, 0.5456, 0.9371, 0.5595, 0.9809, 0.5512, 0.9808, 0.5512, 0.9893, 0.5595, 0.9895, 0.2657, 0.9226, 0.2728, 0.9226, 0.2746, 0.8873, 0.265, 0.8873, 0.5564, 0.877, 0.5635, 0.8772, 0.5635, 0.8421, 0.5538, 0.842, 0.5695, 0.9781, 0.5766, 0.9781, 0.5773, 0.943, 0.5676, 0.943, 0.5787, 0.842, 0.5716, 0.8423, 0.5691, 0.8736, 0.5787, 0.8731, 0.2684, 0.9441, 0.2753, 0.9441, 0.2753, 0.937, 0.2684, 0.937, 0.501, 0.9464, 0.4923, 0.9443, 0.4872, 0.9756, 0.501, 0.983, 0.553, 0.9751, 0.5621, 0.9752, 0.5621, 0.943, 0.5512, 0.943, 0.4925, 0.9387, 0.5013, 0.9368, 0.5013, 0.9001, 0.4872, 0.9072, 0.4709, 0.9941, 0.4798, 0.9941, 0.4798, 0.9578, 0.469, 0.9578, 0.5512, 0.9374, 0.5598, 0.9371, 0.5598, 0.9281, 0.5512, 0.9284, 0.4826, 0.8648, 0.5039, 0.8728, 0.5039, 0.8454, 0.4827, 0.8511, 0.2462, 0.942, 0.2524, 0.9637, 0.2625, 0.9646, 0.2625, 0.9389, 0.4505, 0.9801, 0.4505, 0.9527, 0.434, 0.953, 0.4339, 0.9801, 0.5574, 0.8975, 0.5512, 0.9185, 0.5675, 0.9219, 0.5675, 0.8967, 0.4826, 0.8807, 0.4826, 0.8942, 0.4926, 0.8945, 0.4926, 0.881, 0.31, 0.6176, 0.2835, 0.6182, 0.2815, 0.5758, 0.3061, 0.5741, 0.2835, 0.6182, 0.2305, 0.6182, 0.2275, 0.5758, 0.2815, 0.5758, 0.1625, 0.2821, 0.1353, 0.2774, 0.1422, 0.2342, 0.1692, 0.239, 0.1353, 0.2774, 0.07433, 0.2687, 0.08211, 0.2257, 0.1422, 0.2342, 0.5427, 0.6692, 0.4905, 0.6733, 0.4935, 0.6298, 0.5424, 0.6274, 0.7636, 0.1913, 0.7207, 0.1934, 0.7199, 0.15, 0.7618, 0.1478, 0.31, 0.6176, 0.3061, 0.5741, 0.2815, 0.5758, 0.2835, 0.6182, 0.2835, 0.6182, 0.2815, 0.5758, 0.2275, 0.5758, 0.2305, 0.6182, 0.1625, 0.2821, 0.1692, 0.239, 0.1422, 0.2342, 0.1353, 0.2774, 0.1353, 0.2774, 0.1422, 0.2342, 0.08211, 0.2257, 0.07433, 0.2687, 0.5427, 0.6692, 0.5424, 0.6274, 0.4935, 0.6298, 0.4905, 0.6733, 0.7636, 0.1913, 0.7618, 0.1478, 0.7199, 0.15, 0.7207, 0.1934])
me_cube_001.materials.append(mat_skin)
me_cube_001.use_mirror_x = True
me_cube_001.use_paint_bone_selection = False
me_cube_001.use_paint_mask = True
me_cube_001.update()
arm_armature = bpy.data.armatures.new('Armature')  # bones are not reproduced

# ---- objects
ob_bully = bpy.data.objects.new('Bully', me_cube_001)
ob_armature = bpy.data.objects.new('Armature', arm_armature)

# ---- transforms, parenting, visibility, modifiers, constraints
ob_bully.parent = ob_armature
ob_bully.location = (0.0, 0.0, 0.0)
ob_bully.use_mesh_mirror_x = True
_vg = ob_bully.vertex_groups.new(name='Root')
_vg = ob_bully.vertex_groups.new(name='Spine')
_vg.add([5, 7, 10, 12, 14, 15, 16, 17, 18, 19, 20, 45, 46, 47, 48, 71, 72, 73, 74, 110, 116, 118, 121, 122, 123, 144, 145, 162, 163, 194], 1.0, 'REPLACE')
_vg = ob_bully.vertex_groups.new(name='ShoulderL')
_vg.add([10, 25, 26, 27, 28, 29, 30, 31, 32, 110], 1.0, 'REPLACE')
_vg = ob_bully.vertex_groups.new(name='ElbowL')
_vg.add([33, 34, 35, 36, 37, 38, 39, 40, 41, 42, 43, 44, 195, 196, 197, 198, 199, 200, 201, 202, 203, 204, 205, 206, 207, 208, 209, 210, 211, 212, 213, 214, 215, 216, 217, 218, 219, 220, 221, 222, 223, 224, 225], 1.0, 'REPLACE')
_vg = ob_bully.vertex_groups.new(name='Head')
_vg.add([49, 50, 51, 52, 53, 54, 55, 56, 57, 58, 93, 94, 95, 96, 97, 98, 99, 100, 101, 102, 103, 104, 105, 106, 107, 108, 109, 146, 147, 148, 149, 182, 183, 184, 185, 186, 187, 188, 189, 190, 191, 192, 193], 1.0, 'REPLACE')
_vg = ob_bully.vertex_groups.new(name='ShoulderR')
_vg.add([121, 128, 129, 130, 131, 132, 133, 134, 135, 194], 1.0, 'REPLACE')
_vg = ob_bully.vertex_groups.new(name='ElbowR')
_vg.add([136, 137, 138, 139, 140, 141, 142, 143, 226, 227, 228, 229, 230, 231, 232, 233, 234, 235, 236, 237, 238, 239, 240, 241, 242, 243, 244, 245, 246, 247, 248, 249, 250, 251, 252, 253, 254, 255, 256, 257, 258, 259, 260], 1.0, 'REPLACE')
_vg = ob_bully.vertex_groups.new(name='HipL')
_vg.add([4, 6, 8, 9, 11, 13, 21, 23, 75, 76, 77, 78, 79, 80, 87, 88, 89, 90, 91, 92], 1.0, 'REPLACE')
_vg = ob_bully.vertex_groups.new(name='KneeL')
_vg.add([0, 1, 2, 3, 22, 24, 59, 60, 61, 62, 63, 64, 65, 66, 67, 68, 69, 70, 75, 76, 77, 78, 79, 80, 81, 82, 83, 84, 85, 86, 261, 262, 263, 264, 265, 266], 1.0, 'REPLACE')
_vg = ob_bully.vertex_groups.new(name='HipR')
_vg.add([11, 13, 115, 117, 119, 120, 124, 126, 164, 165, 166, 167, 168, 169, 176, 177, 178, 179, 180, 181], 1.0, 'REPLACE')
_vg = ob_bully.vertex_groups.new(name='KneeR')
_vg.add([111, 112, 113, 114, 125, 127, 150, 151, 152, 153, 154, 155, 156, 157, 158, 159, 160, 161, 164, 165, 166, 167, 168, 169, 170, 171, 172, 173, 174, 175, 267, 268, 269, 270, 271, 272], 1.0, 'REPLACE')
_m = ob_bully.modifiers.new('Armature', 'ARMATURE')
_m.object = ob_armature
_m = ob_bully.modifiers.new('Auto Smooth', 'NODES')
_m.node_group = ng_auto_smooth
_gi = [s.identifier for s in ng_auto_smooth.interface.items_tree if s.item_type == 'SOCKET' and s.in_out == 'INPUT']
_m[_gi[1]] = 3.142  # Angle
ob_armature.location = (0.0, 0.0, 0.0)
ob_armature.show_in_front = True

# ---- collection membership
col_collection.objects.link(ob_bully)
col_collection.objects.link(ob_armature)

# ---- scene / render settings (as saved in the file)
scene.frame_start = 1; scene.frame_end = 30; scene.frame_set(3)
scene.render.engine = 'BLENDER_EEVEE_NEXT'
scene.render.frame_map_old = 24
scene.render.frame_map_new = 24
scene.cycles.sampling_pattern = 'TABULATED_SOBOL'
scene.cycles.use_light_tree = False
scene.view_settings.view_transform = 'Filmic'
bpy.context.view_layer.update()

# ---- added for rendering (the .blend has no active camera and no usable light): camera, sun
cam_auto = bpy.data.cameras.new('AutoCamera')
cam_auto.lens = 50.0
cam_auto.sensor_width = 36.0
cam_auto.clip_end = 1000.0
ob_auto_camera = bpy.data.objects.new('AutoCamera', cam_auto)
scene.collection.objects.link(ob_auto_camera)
ob_auto_camera.location = (2.04784, -2.93389, 2.54831)
ob_auto_camera.rotation_euler = (1.09748, -7.21219e-08, 0.694738)
scene.camera = ob_auto_camera
light_auto_sun = bpy.data.lights.new('AutoSun', 'SUN')
light_auto_sun.energy = 3.0
light_auto_sun.angle = 0.0523599
ob_auto_sun = bpy.data.objects.new('AutoSun', light_auto_sun)
scene.collection.objects.link(ob_auto_sun)
ob_auto_sun.rotation_euler = (0.872665, 0.174533, 0.523599)
bpy.context.view_layer.update()
